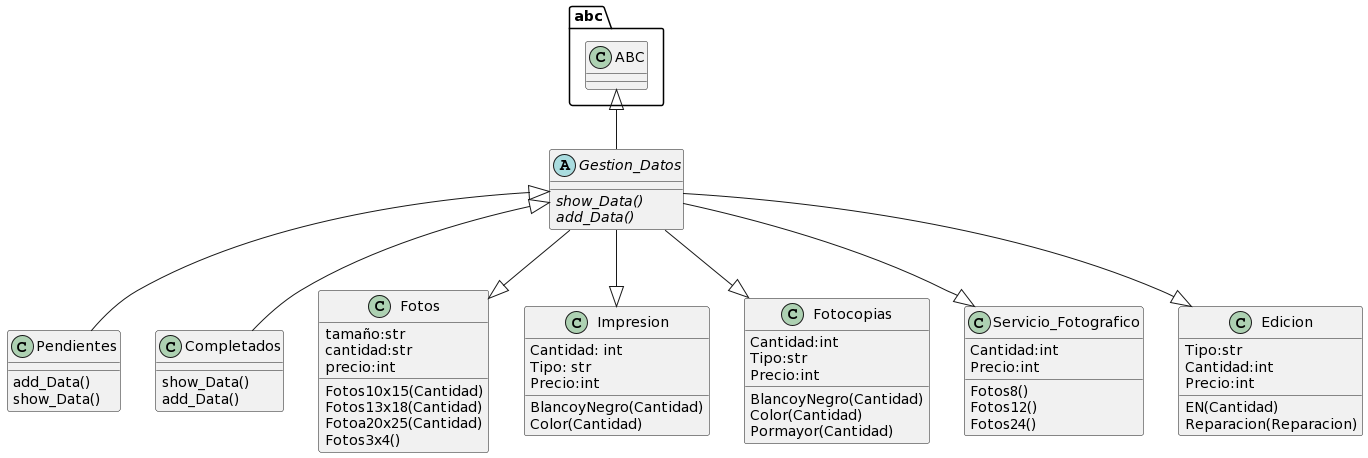

The diagram above was rendered by PlantUML. Its source (embedded in the PNG):
@startuml
class abc.ABC{
}
Abstract Gestion_Datos{
{Abstract} show_Data()
{Abstract} add_Data()

}
class Pendientes{
add_Data()
show_Data()
}
class Completados{
show_Data()
add_Data()
}
class Fotos{
tamaño:str
cantidad:str
precio:int
Fotos10x15(Cantidad)
Fotos13x18(Cantidad)
Fotoa20x25(Cantidad)
Fotos3x4()
}
class Impresion{
Cantidad: int
Tipo: str
Precio:int
BlancoyNegro(Cantidad)
Color(Cantidad)
}
class Fotocopias{
Cantidad:int
Tipo:str
Precio:int
BlancoyNegro(Cantidad)
Color(Cantidad)
Pormayor(Cantidad)
}
class Servicio_Fotografico{
Cantidad:int
Precio:int
Fotos8()
Fotos12()
Fotos24()

}
class Edicion{
Tipo:str
Cantidad:int
Precio:int
EN(Cantidad)
Reparacion(Reparacion)
}
Gestion_Datos --|> Edicion
Gestion_Datos --|> Servicio_Fotografico
Gestion_Datos --|> Fotocopias
Gestion_Datos --|> Impresion
Gestion_Datos --|> Fotos
Gestion_Datos <|-- Pendientes
Gestion_Datos <|--Completados
abc.ABC <|-- Gestion_Datos
@enduml